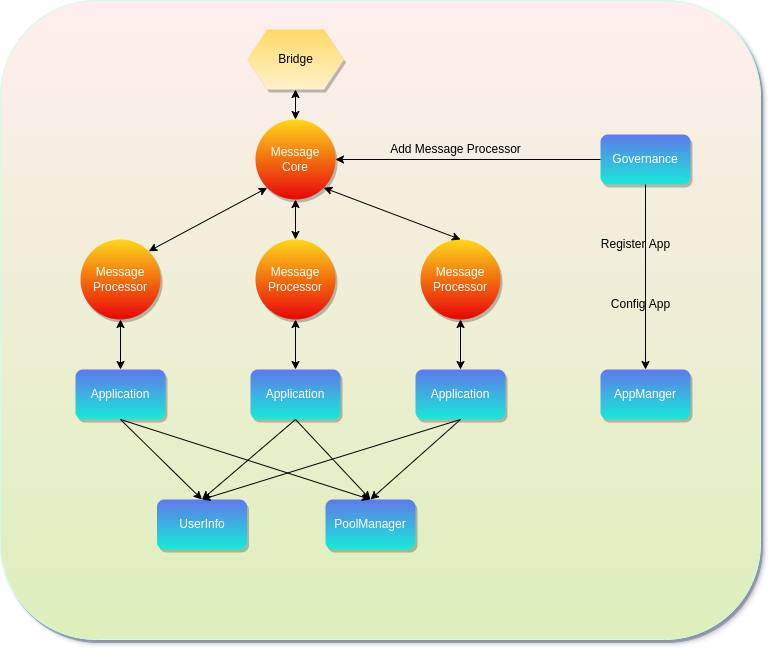

The diagram above was exported from draw.io. Its source (the exported page's mxGraphModel, read from the mxfile embedded in the PNG):
<mxGraphModel dx="1422" dy="1025" grid="1" gridSize="10" guides="1" tooltips="1" connect="1" arrows="1" fold="1" page="1" pageScale="1" pageWidth="1169" pageHeight="827" math="0" shadow="0">
  <root>
    <mxCell id="0" />
    <mxCell id="1" parent="0" />
    <mxCell id="r2WzLVjY0nRTQdU5Rtsk-1" value="" style="rounded=1;whiteSpace=wrap;html=1;shadow=1;strokeColor=#CCFFE6;fillColor=#ffeeee;gradientColor=#ddefbb;gradientDirection=south;" parent="1" vertex="1">
      <mxGeometry x="290" y="161" width="760" height="639" as="geometry" />
    </mxCell>
    <mxCell id="dQX-cFJ-yIX9pY-cVYb2-1" value="Bridge" style="shape=hexagon;perimeter=hexagonPerimeter2;whiteSpace=wrap;html=1;fixedSize=1;shadow=1;fillColor=#fff2cc;strokeColor=none;direction=west;gradientColor=#ffd966;" parent="1" vertex="1">
      <mxGeometry x="536.5" y="190.00000000000003" width="97" height="60" as="geometry" />
    </mxCell>
    <mxCell id="H-3nyb_d7_rlJj2osyAz-1" value="Message&lt;br&gt;Processor" style="ellipse;whiteSpace=wrap;html=1;aspect=fixed;shadow=1;fillColor=#fdd819;fontColor=#ffffff;strokeColor=none;gradientColor=#e80505;" parent="1" vertex="1">
      <mxGeometry x="370" y="400" width="80" height="80" as="geometry" />
    </mxCell>
    <mxCell id="S_4EL7K81cxXpI280ebe-1" value="&lt;span style=&quot;color: rgba(0, 0, 0, 0); font-family: monospace; font-size: 0px; text-align: start;&quot;&gt;%3CmxGraphModel%3E%3Croot%3E%3CmxCell%20id%3D%220%22%2F%3E%3CmxCell%20id%3D%221%22%20parent%3D%220%22%2F%3E%3CmxCell%20id%3D%222%22%20value%3D%22App%20Manager%22%20style%3D%22rounded%3D1%3BwhiteSpace%3Dwrap%3Bhtml%3D1%3Bshadow%3D1%3BfillColor%3D%2317ead9%3BgradientColor%3D%236078ea%3BgradientDirection%3Dnorth%3BflipH%3D1%3BstrokeColor%3Dnone%3BfontColor%3D%23ffffff%3B%22%20vertex%3D%221%22%20parent%3D%221%22%3E%3CmxGeometry%20x%3D%22319.25%22%20y%3D%22814%22%20width%3D%2290%22%20height%3D%2250%22%20as%3D%22geometry%22%2F%3E%3C%2FmxCell%3E%3C%2Froot%3E%3C%2FmxGraphModel%3E&lt;/span&gt;Application" style="rounded=1;whiteSpace=wrap;html=1;shadow=1;fillColor=#17ead9;gradientColor=#6078ea;gradientDirection=north;flipH=1;strokeColor=none;fontColor=#ffffff;" parent="1" vertex="1">
      <mxGeometry x="365" y="530" width="90" height="50" as="geometry" />
    </mxCell>
    <mxCell id="S_4EL7K81cxXpI280ebe-4" value="Governance" style="rounded=1;whiteSpace=wrap;html=1;shadow=1;fillColor=#17ead9;gradientColor=#6078ea;gradientDirection=north;flipH=1;strokeColor=none;fontColor=#ffffff;" parent="1" vertex="1">
      <mxGeometry x="890" y="295" width="90" height="50" as="geometry" />
    </mxCell>
    <mxCell id="S_4EL7K81cxXpI280ebe-5" value="Message&lt;br&gt;Processor" style="ellipse;whiteSpace=wrap;html=1;aspect=fixed;shadow=1;fillColor=#fdd819;fontColor=#ffffff;strokeColor=none;gradientColor=#e80505;" parent="1" vertex="1">
      <mxGeometry x="545" y="399.99999999999994" width="80" height="80" as="geometry" />
    </mxCell>
    <mxCell id="S_4EL7K81cxXpI280ebe-6" value="Message&lt;br&gt;Processor" style="ellipse;whiteSpace=wrap;html=1;aspect=fixed;shadow=1;fillColor=#fdd819;fontColor=#ffffff;strokeColor=none;gradientColor=#e80505;" parent="1" vertex="1">
      <mxGeometry x="710" y="400" width="80" height="80" as="geometry" />
    </mxCell>
    <mxCell id="S_4EL7K81cxXpI280ebe-7" value="Message&lt;br&gt;Core" style="ellipse;whiteSpace=wrap;html=1;aspect=fixed;shadow=1;fillColor=#fdd819;fontColor=#ffffff;strokeColor=none;gradientColor=#e80505;" parent="1" vertex="1">
      <mxGeometry x="545" y="280" width="80" height="80" as="geometry" />
    </mxCell>
    <mxCell id="S_4EL7K81cxXpI280ebe-8" value="&lt;span style=&quot;color: rgba(0, 0, 0, 0); font-family: monospace; font-size: 0px; text-align: start;&quot;&gt;%3CmxGraphModel%3E%3Croot%3E%3CmxCell%20id%3D%220%22%2F%3E%3CmxCell%20id%3D%221%22%20parent%3D%220%22%2F%3E%3CmxCell%20id%3D%222%22%20value%3D%22App%20Manager%22%20style%3D%22rounded%3D1%3BwhiteSpace%3Dwrap%3Bhtml%3D1%3Bshadow%3D1%3BfillColor%3D%2317ead9%3BgradientColor%3D%236078ea%3BgradientDirection%3Dnorth%3BflipH%3D1%3BstrokeColor%3Dnone%3BfontColor%3D%23ffffff%3B%22%20vertex%3D%221%22%20parent%3D%221%22%3E%3CmxGeometry%20x%3D%22319.25%22%20y%3D%22814%22%20width%3D%2290%22%20height%3D%2250%22%20as%3D%22geometry%22%2F%3E%3C%2FmxCell%3E%3C%2Froot%3E%3C%2FmxGraphModel%3E&lt;/span&gt;Application" style="rounded=1;whiteSpace=wrap;html=1;shadow=1;fillColor=#17ead9;gradientColor=#6078ea;gradientDirection=north;flipH=1;strokeColor=none;fontColor=#ffffff;" parent="1" vertex="1">
      <mxGeometry x="540" y="530" width="90" height="50" as="geometry" />
    </mxCell>
    <mxCell id="S_4EL7K81cxXpI280ebe-9" value="&lt;span style=&quot;color: rgba(0, 0, 0, 0); font-family: monospace; font-size: 0px; text-align: start;&quot;&gt;%3CmxGraphModel%3E%3Croot%3E%3CmxCell%20id%3D%220%22%2F%3E%3CmxCell%20id%3D%221%22%20parent%3D%220%22%2F%3E%3CmxCell%20id%3D%222%22%20value%3D%22App%20Manager%22%20style%3D%22rounded%3D1%3BwhiteSpace%3Dwrap%3Bhtml%3D1%3Bshadow%3D1%3BfillColor%3D%2317ead9%3BgradientColor%3D%236078ea%3BgradientDirection%3Dnorth%3BflipH%3D1%3BstrokeColor%3Dnone%3BfontColor%3D%23ffffff%3B%22%20vertex%3D%221%22%20parent%3D%221%22%3E%3CmxGeometry%20x%3D%22319.25%22%20y%3D%22814%22%20width%3D%2290%22%20height%3D%2250%22%20as%3D%22geometry%22%2F%3E%3C%2FmxCell%3E%3C%2Froot%3E%3C%2FmxGraphModel%3E&lt;/span&gt;Application" style="rounded=1;whiteSpace=wrap;html=1;shadow=1;fillColor=#17ead9;gradientColor=#6078ea;gradientDirection=north;flipH=1;strokeColor=none;fontColor=#ffffff;" parent="1" vertex="1">
      <mxGeometry x="705" y="530" width="90" height="50" as="geometry" />
    </mxCell>
    <mxCell id="S_4EL7K81cxXpI280ebe-10" value="" style="endArrow=classic;html=1;rounded=0;exitX=0;exitY=0.5;exitDx=0;exitDy=0;entryX=1;entryY=0.5;entryDx=0;entryDy=0;" parent="1" source="S_4EL7K81cxXpI280ebe-4" target="S_4EL7K81cxXpI280ebe-7" edge="1">
      <mxGeometry width="50" height="50" relative="1" as="geometry">
        <mxPoint x="580" y="420" as="sourcePoint" />
        <mxPoint x="630" y="370" as="targetPoint" />
      </mxGeometry>
    </mxCell>
    <mxCell id="S_4EL7K81cxXpI280ebe-11" value="Add Message Processor" style="text;html=1;align=center;verticalAlign=middle;resizable=0;points=[];autosize=1;strokeColor=none;fillColor=none;" parent="1" vertex="1">
      <mxGeometry x="670" y="295" width="150" height="30" as="geometry" />
    </mxCell>
    <mxCell id="P764B8ayVEXp40xCePiY-3" value="&lt;span style=&quot;color: rgba(0, 0, 0, 0); font-family: monospace; font-size: 0px; text-align: start;&quot;&gt;%3CmxGraphModel%3E%3Croot%3E%3CmxCell%20id%3D%220%22%2F%3E%3CmxCell%20id%3D%221%22%20parent%3D%220%22%2F%3E%3CmxCell%20id%3D%222%22%20value%3D%22App%20Manager%22%20style%3D%22rounded%3D1%3BwhiteSpace%3Dwrap%3Bhtml%3D1%3Bshadow%3D1%3BfillColor%3D%2317ead9%3BgradientColor%3D%236078ea%3BgradientDirection%3Dnorth%3BflipH%3D1%3BstrokeColor%3Dnone%3BfontColor%3D%23ffffff%3B%22%20vertex%3D%221%22%20parent%3D%221%22%3E%3CmxGeometry%20x%3D%22319.25%22%20y%3D%22814%22%20width%3D%2290%22%20height%3D%2250%22%20as%3D%22geometry%22%2F%3E%3C%2FmxCell%3E%3C%2Froot%3E%3C%2FmxGraphModel%3E&lt;/span&gt;UserInfo" style="rounded=1;whiteSpace=wrap;html=1;shadow=1;fillColor=#17ead9;gradientColor=#6078ea;gradientDirection=north;flipH=1;strokeColor=none;fontColor=#ffffff;" parent="1" vertex="1">
      <mxGeometry x="446.5" y="660" width="90" height="50" as="geometry" />
    </mxCell>
    <mxCell id="YaoWvEPuijgCrbpOUKyP-1" value="AppManger" style="rounded=1;whiteSpace=wrap;html=1;shadow=1;fillColor=#17ead9;gradientColor=#6078ea;gradientDirection=north;flipH=1;strokeColor=none;fontColor=#ffffff;" parent="1" vertex="1">
      <mxGeometry x="890" y="530" width="90" height="50" as="geometry" />
    </mxCell>
    <mxCell id="YaoWvEPuijgCrbpOUKyP-2" value="" style="endArrow=classic;html=1;rounded=0;exitX=0.5;exitY=1;exitDx=0;exitDy=0;entryX=0.5;entryY=0;entryDx=0;entryDy=0;" parent="1" source="S_4EL7K81cxXpI280ebe-4" target="YaoWvEPuijgCrbpOUKyP-1" edge="1">
      <mxGeometry width="50" height="50" relative="1" as="geometry">
        <mxPoint x="540" y="510" as="sourcePoint" />
        <mxPoint x="590" y="460" as="targetPoint" />
      </mxGeometry>
    </mxCell>
    <mxCell id="YaoWvEPuijgCrbpOUKyP-4" value="Register App" style="text;html=1;align=center;verticalAlign=middle;resizable=0;points=[];autosize=1;strokeColor=none;fillColor=none;rotation=0;" parent="1" vertex="1">
      <mxGeometry x="880" y="390" width="90" height="30" as="geometry" />
    </mxCell>
    <mxCell id="YaoWvEPuijgCrbpOUKyP-5" value="Config App" style="text;html=1;align=center;verticalAlign=middle;resizable=0;points=[];autosize=1;strokeColor=none;fillColor=none;rotation=0;" parent="1" vertex="1">
      <mxGeometry x="890" y="450" width="80" height="30" as="geometry" />
    </mxCell>
    <mxCell id="YaoWvEPuijgCrbpOUKyP-12" value="" style="endArrow=classic;startArrow=classic;html=1;rounded=0;exitX=1;exitY=0;exitDx=0;exitDy=0;entryX=0;entryY=1;entryDx=0;entryDy=0;" parent="1" source="H-3nyb_d7_rlJj2osyAz-1" target="S_4EL7K81cxXpI280ebe-7" edge="1">
      <mxGeometry width="50" height="50" relative="1" as="geometry">
        <mxPoint x="590" y="460" as="sourcePoint" />
        <mxPoint x="640" y="410" as="targetPoint" />
      </mxGeometry>
    </mxCell>
    <mxCell id="YaoWvEPuijgCrbpOUKyP-13" value="" style="endArrow=classic;startArrow=classic;html=1;rounded=0;exitX=0.5;exitY=0;exitDx=0;exitDy=0;entryX=0.5;entryY=1;entryDx=0;entryDy=0;" parent="1" source="S_4EL7K81cxXpI280ebe-5" target="S_4EL7K81cxXpI280ebe-7" edge="1">
      <mxGeometry width="50" height="50" relative="1" as="geometry">
        <mxPoint x="590" y="390" as="sourcePoint" />
        <mxPoint x="640" y="340" as="targetPoint" />
      </mxGeometry>
    </mxCell>
    <mxCell id="YaoWvEPuijgCrbpOUKyP-14" value="" style="endArrow=classic;startArrow=classic;html=1;rounded=0;exitX=0.5;exitY=0;exitDx=0;exitDy=0;entryX=1;entryY=1;entryDx=0;entryDy=0;" parent="1" source="S_4EL7K81cxXpI280ebe-6" target="S_4EL7K81cxXpI280ebe-7" edge="1">
      <mxGeometry width="50" height="50" relative="1" as="geometry">
        <mxPoint x="590" y="390" as="sourcePoint" />
        <mxPoint x="640" y="340" as="targetPoint" />
      </mxGeometry>
    </mxCell>
    <mxCell id="YaoWvEPuijgCrbpOUKyP-15" value="" style="endArrow=classic;startArrow=classic;html=1;rounded=0;exitX=0.5;exitY=0;exitDx=0;exitDy=0;" parent="1" source="S_4EL7K81cxXpI280ebe-7" target="dQX-cFJ-yIX9pY-cVYb2-1" edge="1">
      <mxGeometry width="50" height="50" relative="1" as="geometry">
        <mxPoint x="590" y="390" as="sourcePoint" />
        <mxPoint x="640" y="340" as="targetPoint" />
      </mxGeometry>
    </mxCell>
    <mxCell id="YaoWvEPuijgCrbpOUKyP-16" value="" style="endArrow=classic;startArrow=classic;html=1;rounded=0;exitX=0.5;exitY=0;exitDx=0;exitDy=0;entryX=0.5;entryY=1;entryDx=0;entryDy=0;" parent="1" source="S_4EL7K81cxXpI280ebe-1" target="H-3nyb_d7_rlJj2osyAz-1" edge="1">
      <mxGeometry width="50" height="50" relative="1" as="geometry">
        <mxPoint x="600" y="510" as="sourcePoint" />
        <mxPoint x="650" y="460" as="targetPoint" />
      </mxGeometry>
    </mxCell>
    <mxCell id="YaoWvEPuijgCrbpOUKyP-17" value="" style="endArrow=classic;startArrow=classic;html=1;rounded=0;exitX=0.5;exitY=0;exitDx=0;exitDy=0;entryX=0.5;entryY=1;entryDx=0;entryDy=0;" parent="1" source="S_4EL7K81cxXpI280ebe-8" target="S_4EL7K81cxXpI280ebe-5" edge="1">
      <mxGeometry width="50" height="50" relative="1" as="geometry">
        <mxPoint x="600" y="510" as="sourcePoint" />
        <mxPoint x="650" y="460" as="targetPoint" />
      </mxGeometry>
    </mxCell>
    <mxCell id="YaoWvEPuijgCrbpOUKyP-18" value="" style="endArrow=classic;startArrow=classic;html=1;rounded=0;exitX=0.5;exitY=0;exitDx=0;exitDy=0;entryX=0.5;entryY=1;entryDx=0;entryDy=0;" parent="1" source="S_4EL7K81cxXpI280ebe-9" target="S_4EL7K81cxXpI280ebe-6" edge="1">
      <mxGeometry width="50" height="50" relative="1" as="geometry">
        <mxPoint x="600" y="510" as="sourcePoint" />
        <mxPoint x="650" y="460" as="targetPoint" />
      </mxGeometry>
    </mxCell>
    <mxCell id="YaoWvEPuijgCrbpOUKyP-19" value="" style="endArrow=classic;html=1;rounded=0;exitX=0.5;exitY=1;exitDx=0;exitDy=0;entryX=0.5;entryY=0;entryDx=0;entryDy=0;" parent="1" source="S_4EL7K81cxXpI280ebe-1" target="P764B8ayVEXp40xCePiY-3" edge="1">
      <mxGeometry width="50" height="50" relative="1" as="geometry">
        <mxPoint x="600" y="510" as="sourcePoint" />
        <mxPoint x="650" y="460" as="targetPoint" />
      </mxGeometry>
    </mxCell>
    <mxCell id="YaoWvEPuijgCrbpOUKyP-20" value="" style="endArrow=classic;html=1;rounded=0;exitX=0.5;exitY=1;exitDx=0;exitDy=0;entryX=0.5;entryY=0;entryDx=0;entryDy=0;" parent="1" source="S_4EL7K81cxXpI280ebe-8" target="P764B8ayVEXp40xCePiY-3" edge="1">
      <mxGeometry width="50" height="50" relative="1" as="geometry">
        <mxPoint x="420" y="590" as="sourcePoint" />
        <mxPoint x="595" y="670" as="targetPoint" />
      </mxGeometry>
    </mxCell>
    <mxCell id="YaoWvEPuijgCrbpOUKyP-21" value="" style="endArrow=classic;html=1;rounded=0;exitX=0.5;exitY=1;exitDx=0;exitDy=0;entryX=0.5;entryY=0;entryDx=0;entryDy=0;" parent="1" source="S_4EL7K81cxXpI280ebe-9" target="P764B8ayVEXp40xCePiY-3" edge="1">
      <mxGeometry width="50" height="50" relative="1" as="geometry">
        <mxPoint x="595" y="590" as="sourcePoint" />
        <mxPoint x="595" y="670" as="targetPoint" />
      </mxGeometry>
    </mxCell>
    <mxCell id="8YcWLVv6MQH8PRTSgXlJ-1" value="&lt;span style=&quot;color: rgba(0, 0, 0, 0); font-family: monospace; font-size: 0px; text-align: start;&quot;&gt;%3CmxGraphModel%3E%3Croot%3E%3CmxCell%20id%3D%220%22%2F%3E%3CmxCell%20id%3D%221%22%20parent%3D%220%22%2F%3E%3CmxCell%20id%3D%222%22%20value%3D%22App%20Manager%22%20style%3D%22rounded%3D1%3BwhiteSpace%3Dwrap%3Bhtml%3D1%3Bshadow%3D1%3BfillColor%3D%2317ead9%3BgradientColor%3D%236078ea%3BgradientDirection%3Dnorth%3BflipH%3D1%3BstrokeColor%3Dnone%3BfontColor%3D%23ffffff%3B%22%20vertex%3D%221%22%20parent%3D%221%22%3E%3CmxGeometry%20x%3D%22319.25%22%20y%3D%22814%22%20width%3D%2290%22%20height%3D%2250%22%20as%3D%22geometry%22%2F%3E%3C%2FmxCell%3E%3C%2Froot%3E%3C%2FmxGraphModel%3EPoolP&lt;/span&gt;PoolManager" style="rounded=1;whiteSpace=wrap;html=1;shadow=1;fillColor=#17ead9;gradientColor=#6078ea;gradientDirection=north;flipH=1;strokeColor=none;fontColor=#ffffff;" parent="1" vertex="1">
      <mxGeometry x="615" y="660" width="90" height="50" as="geometry" />
    </mxCell>
    <mxCell id="8YcWLVv6MQH8PRTSgXlJ-2" value="" style="endArrow=classic;html=1;rounded=0;entryX=0.5;entryY=0;entryDx=0;entryDy=0;exitX=0.5;exitY=1;exitDx=0;exitDy=0;" parent="1" source="S_4EL7K81cxXpI280ebe-8" target="8YcWLVv6MQH8PRTSgXlJ-1" edge="1">
      <mxGeometry width="50" height="50" relative="1" as="geometry">
        <mxPoint x="580" y="580" as="sourcePoint" />
        <mxPoint x="700" y="470" as="targetPoint" />
      </mxGeometry>
    </mxCell>
    <mxCell id="8YcWLVv6MQH8PRTSgXlJ-3" value="" style="endArrow=classic;html=1;rounded=0;entryX=0.5;entryY=0;entryDx=0;entryDy=0;" parent="1" target="8YcWLVv6MQH8PRTSgXlJ-1" edge="1">
      <mxGeometry width="50" height="50" relative="1" as="geometry">
        <mxPoint x="750" y="580" as="sourcePoint" />
        <mxPoint x="700" y="530" as="targetPoint" />
      </mxGeometry>
    </mxCell>
    <mxCell id="8YcWLVv6MQH8PRTSgXlJ-4" value="" style="endArrow=classic;html=1;rounded=0;" parent="1" edge="1">
      <mxGeometry width="50" height="50" relative="1" as="geometry">
        <mxPoint x="410" y="580" as="sourcePoint" />
        <mxPoint x="660" y="660" as="targetPoint" />
      </mxGeometry>
    </mxCell>
  </root>
</mxGraphModel>